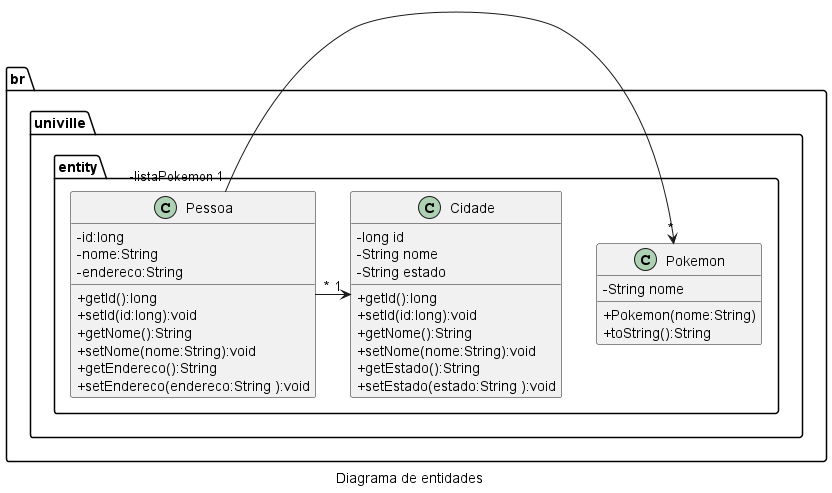

The diagram above was rendered by PlantUML. Its source (embedded in the PNG):
@startuml
skinparam classAttributeIconSize 0
caption Diagrama de entidades
namespace br.univille.entity {
    class Pessoa {
        - id:long
        - nome:String
        - endereco:String

        + getId():long
        + setId(id:long):void
        + getNome():String
        + setNome(nome:String):void
        + getEndereco():String
        + setEndereco(endereco:String ):void
        
    }
    class Cidade {
        - long id
        - String nome
        - String estado

        + getId():long
        + setId(id:long):void
        + getNome():String
        + setNome(nome:String):void
        + getEstado():String
        + setEstado(estado:String ):void
    }
    class Pokemon {
        - String nome
        + Pokemon(nome:String)
        + toString():String
    }

    
    Pessoa "-listaPokemon 1" -> "*" Pokemon
    Pessoa "*" -> "1" Cidade

}
@enduml